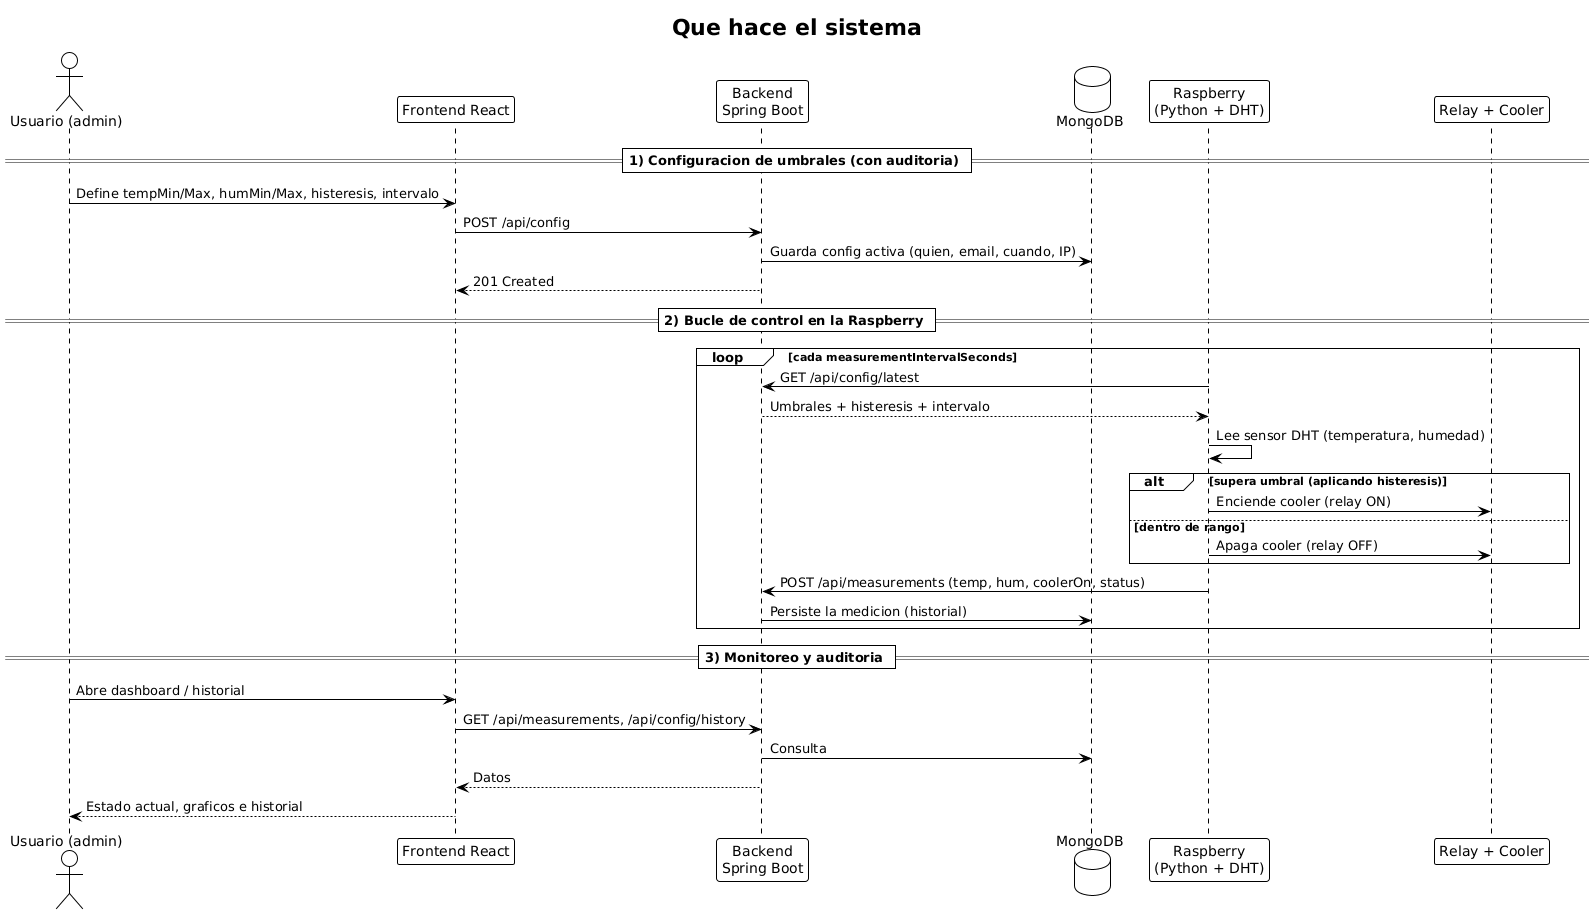

The diagram above was rendered by PlantUML. Its source (embedded in the PNG):
@startuml
!theme plain
skinparam backgroundColor #FFFFFF
skinparam shadowing false
' Diagrama de secuencia (UML) — configuracion, bucle de control y monitoreo.
title Que hace el sistema

actor "Usuario (admin)" as U
participant "Frontend React" as FE
participant "Backend\nSpring Boot" as API
database "MongoDB" as DB
participant "Raspberry\n(Python + DHT)" as RPi
participant "Relay + Cooler" as HW

== 1) Configuracion de umbrales (con auditoria) ==
U -> FE : Define tempMin/Max, humMin/Max, histeresis, intervalo
FE -> API : POST /api/config
API -> DB : Guarda config activa (quien, email, cuando, IP)
API --> FE : 201 Created

== 2) Bucle de control en la Raspberry ==
loop cada measurementIntervalSeconds
  RPi -> API : GET /api/config/latest
  API --> RPi : Umbrales + histeresis + intervalo
  RPi -> RPi : Lee sensor DHT (temperatura, humedad)
  alt supera umbral (aplicando histeresis)
    RPi -> HW : Enciende cooler (relay ON)
  else dentro de rango
    RPi -> HW : Apaga cooler (relay OFF)
  end
  RPi -> API : POST /api/measurements (temp, hum, coolerOn, status)
  API -> DB : Persiste la medicion (historial)
end

== 3) Monitoreo y auditoria ==
U -> FE : Abre dashboard / historial
FE -> API : GET /api/measurements, /api/config/history
API -> DB : Consulta
API --> FE : Datos
FE --> U : Estado actual, graficos e historial
@enduml